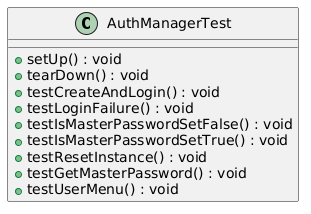

The diagram above was rendered by PlantUML. Its source (embedded in the PNG):
@startuml
class AuthManagerTest {
    + setUp() : void
    + tearDown() : void
    + testCreateAndLogin() : void
    + testLoginFailure() : void
    + testIsMasterPasswordSetFalse() : void
    + testIsMasterPasswordSetTrue() : void
    + testResetInstance() : void
    + testGetMasterPassword() : void
    + testUserMenu() : void
}
@enduml